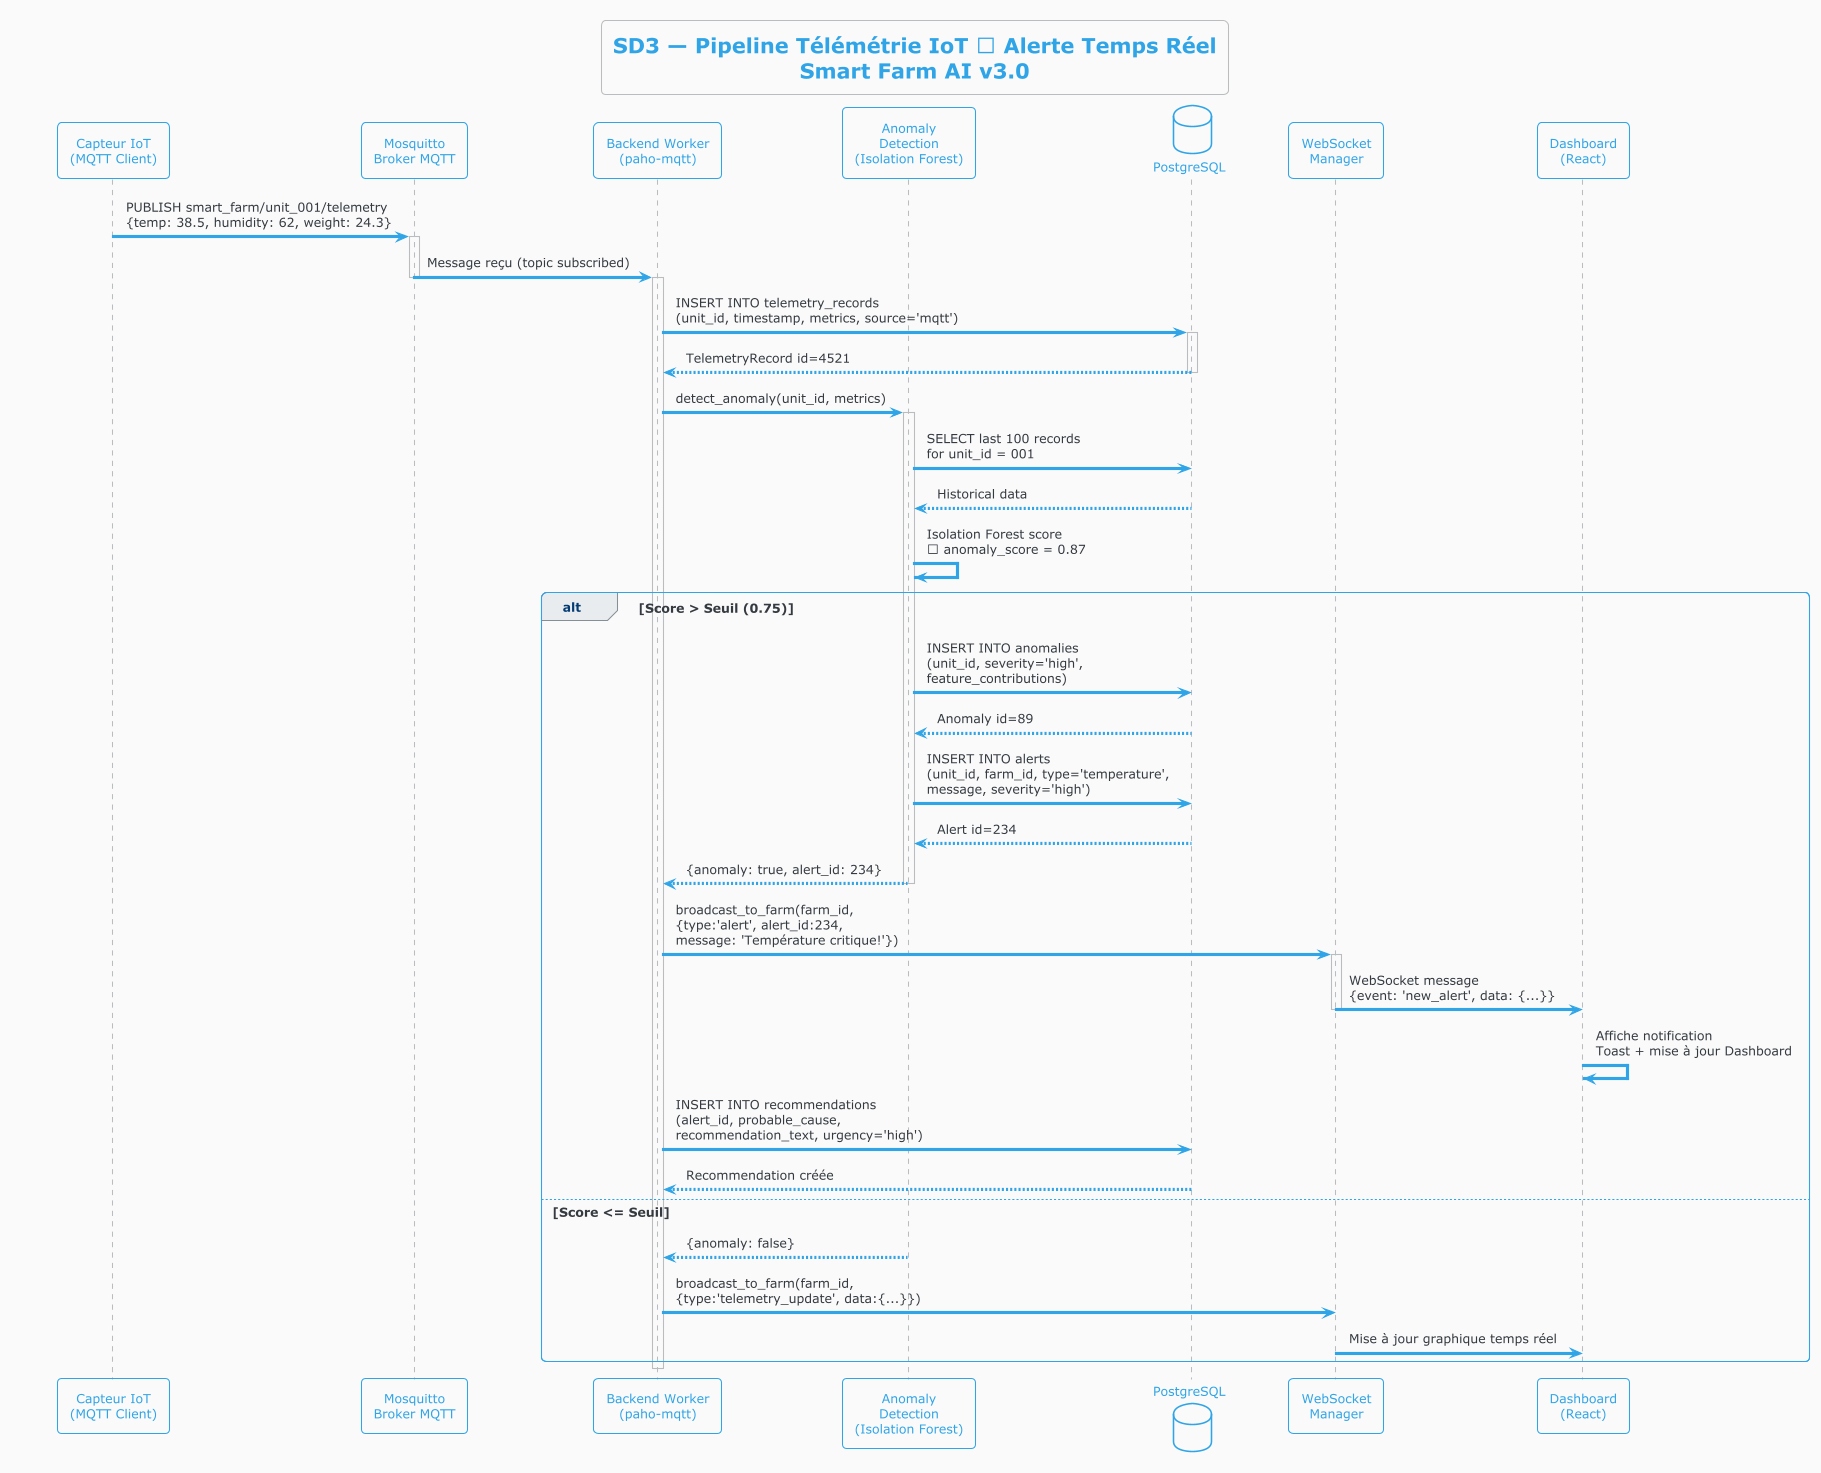

The diagram above was rendered by PlantUML. Its source (embedded in the PNG):
@startuml FARM_AI_Sequence_Telemetry
!theme cerulean-outline
skinparam backgroundColor #FAFAFA

title SD3 — Pipeline Télémétrie IoT → Alerte Temps Réel\nSmart Farm AI v3.0

participant "Capteur IoT\n(MQTT Client)" as Sensor
participant "Mosquitto\nBroker MQTT" as MQTT
participant "Backend Worker\n(paho-mqtt)" as Worker
participant "Anomaly\nDetection\n(Isolation Forest)" as Anomaly
database "PostgreSQL" as DB
participant "WebSocket\nManager" as WS
participant "Dashboard\n(React)" as FE

Sensor -> MQTT : PUBLISH smart_farm/unit_001/telemetry\n{temp: 38.5, humidity: 62, weight: 24.3}
activate MQTT
MQTT -> Worker : Message reçu (topic subscribed)
deactivate MQTT
activate Worker

Worker -> DB : INSERT INTO telemetry_records\n(unit_id, timestamp, metrics, source='mqtt')
activate DB
DB --> Worker : TelemetryRecord id=4521
deactivate DB

Worker -> Anomaly : detect_anomaly(unit_id, metrics)
activate Anomaly
Anomaly -> DB : SELECT last 100 records\nfor unit_id = 001
DB --> Anomaly : Historical data
Anomaly -> Anomaly : Isolation Forest score\n→ anomaly_score = 0.87

alt Score > Seuil (0.75)
  Anomaly -> DB : INSERT INTO anomalies\n(unit_id, severity='high',\nfeature_contributions)
  DB --> Anomaly : Anomaly id=89
  Anomaly -> DB : INSERT INTO alerts\n(unit_id, farm_id, type='temperature',\nmessage, severity='high')
  DB --> Anomaly : Alert id=234
  Anomaly --> Worker : {anomaly: true, alert_id: 234}
  deactivate Anomaly

  Worker -> WS : broadcast_to_farm(farm_id,\n{type:'alert', alert_id:234,\nmessage: 'Température critique!'})
  activate WS
  WS -> FE : WebSocket message\n{event: 'new_alert', data: {...}}
  deactivate WS
  FE -> FE : Affiche notification\nToast + mise à jour Dashboard

  Worker -> DB : INSERT INTO recommendations\n(alert_id, probable_cause,\nrecommendation_text, urgency='high')
  DB --> Worker : Recommendation créée
else Score <= Seuil
  Anomaly --> Worker : {anomaly: false}
  deactivate Anomaly
  Worker -> WS : broadcast_to_farm(farm_id,\n{type:'telemetry_update', data:{...}})
  WS -> FE : Mise à jour graphique temps réel
end

deactivate Worker

@enduml